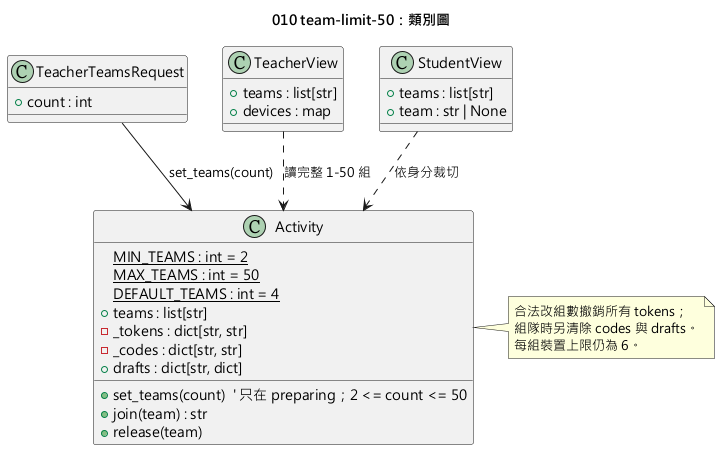

The diagram above was rendered by PlantUML. Its source (embedded in the PNG):
@startuml 010-team-limit-50-class
skinparamlocked defaultFontName Microsoft JhengHei
title 010 team-limit-50：類別圖

class Activity {
  {static} MIN_TEAMS : int = 2
  {static} MAX_TEAMS : int = 50
  {static} DEFAULT_TEAMS : int = 4
  + teams : list[str]
  - _tokens : dict[str, str]
  - _codes : dict[str, str]
  + drafts : dict[str, dict]
  + set_teams(count)  ' 只在 preparing；2 <= count <= 50
  + join(team) : str
  + release(team)
}

class TeacherTeamsRequest {
  + count : int
}

class TeacherView {
  + teams : list[str]
  + devices : map
}

class StudentView {
  + teams : list[str]
  + team : str | None
}

TeacherTeamsRequest --> Activity : set_teams(count)
TeacherView ..> Activity : 讀完整 1-50 組
StudentView ..> Activity : 依身分裁切
note right of Activity
  合法改組數撤銷所有 tokens；
  組隊時另清除 codes 與 drafts。
  每組裝置上限仍為 6。
end note
@enduml